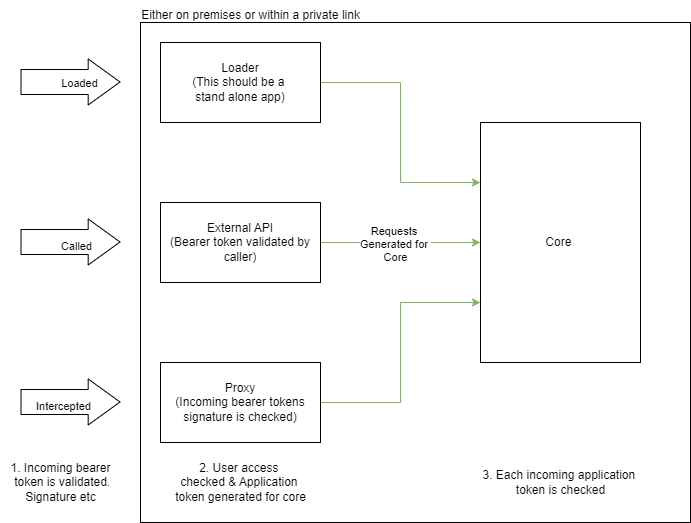

The diagram above was exported from draw.io. Its source (the exported page's mxGraphModel, read from the mxfile embedded in the PNG):
<mxGraphModel dx="1781" dy="1787" grid="1" gridSize="10" guides="1" tooltips="1" connect="1" arrows="1" fold="1" page="1" pageScale="1" pageWidth="827" pageHeight="1169" math="0" shadow="0">
  <root>
    <mxCell id="0" />
    <mxCell id="1" parent="0" />
    <mxCell id="3Dhztk82k7ca_5codmy7-19" value="" style="rounded=0;whiteSpace=wrap;html=1;" vertex="1" parent="1">
      <mxGeometry x="60" y="20" width="550" height="500" as="geometry" />
    </mxCell>
    <mxCell id="3Dhztk82k7ca_5codmy7-8" style="edgeStyle=orthogonalEdgeStyle;rounded=0;orthogonalLoop=1;jettySize=auto;html=1;entryX=0;entryY=0.75;entryDx=0;entryDy=0;fillColor=#d5e8d4;strokeColor=#82b366;" edge="1" parent="1" source="3Dhztk82k7ca_5codmy7-1" target="3Dhztk82k7ca_5codmy7-2">
      <mxGeometry relative="1" as="geometry" />
    </mxCell>
    <mxCell id="3Dhztk82k7ca_5codmy7-1" value="Proxy&lt;div&gt;(Incoming bearer tokens signature is checked)&lt;/div&gt;" style="rounded=0;whiteSpace=wrap;html=1;" vertex="1" parent="1">
      <mxGeometry x="80" y="360" width="160" height="80" as="geometry" />
    </mxCell>
    <mxCell id="3Dhztk82k7ca_5codmy7-2" value="Core&amp;nbsp;" style="rounded=0;whiteSpace=wrap;html=1;" vertex="1" parent="1">
      <mxGeometry x="400" y="120" width="160" height="240" as="geometry" />
    </mxCell>
    <mxCell id="3Dhztk82k7ca_5codmy7-9" style="edgeStyle=orthogonalEdgeStyle;rounded=0;orthogonalLoop=1;jettySize=auto;html=1;entryX=0;entryY=0.5;entryDx=0;entryDy=0;fillColor=#d5e8d4;strokeColor=#82b366;" edge="1" parent="1" source="3Dhztk82k7ca_5codmy7-3" target="3Dhztk82k7ca_5codmy7-2">
      <mxGeometry relative="1" as="geometry" />
    </mxCell>
    <mxCell id="3Dhztk82k7ca_5codmy7-15" value="Requests&amp;nbsp;&lt;div&gt;Generated for&amp;nbsp;&lt;/div&gt;&lt;div&gt;Core&lt;/div&gt;" style="edgeLabel;html=1;align=center;verticalAlign=middle;resizable=0;points=[];" vertex="1" connectable="0" parent="3Dhztk82k7ca_5codmy7-9">
      <mxGeometry x="-0.0812" y="-1" relative="1" as="geometry">
        <mxPoint as="offset" />
      </mxGeometry>
    </mxCell>
    <mxCell id="3Dhztk82k7ca_5codmy7-3" value="External API&lt;div&gt;(Bearer token validated by caller)&lt;/div&gt;" style="rounded=0;whiteSpace=wrap;html=1;" vertex="1" parent="1">
      <mxGeometry x="80" y="200" width="160" height="80" as="geometry" />
    </mxCell>
    <mxCell id="3Dhztk82k7ca_5codmy7-10" style="edgeStyle=orthogonalEdgeStyle;rounded=0;orthogonalLoop=1;jettySize=auto;html=1;entryX=0;entryY=0.25;entryDx=0;entryDy=0;fillColor=#d5e8d4;strokeColor=#82b366;" edge="1" parent="1" source="3Dhztk82k7ca_5codmy7-4" target="3Dhztk82k7ca_5codmy7-2">
      <mxGeometry relative="1" as="geometry" />
    </mxCell>
    <mxCell id="3Dhztk82k7ca_5codmy7-4" value="Loader&lt;div&gt;(This should be a&amp;nbsp;&lt;/div&gt;&lt;div&gt;stand alone app)&lt;/div&gt;" style="rounded=0;whiteSpace=wrap;html=1;" vertex="1" parent="1">
      <mxGeometry x="80" y="40" width="160" height="80" as="geometry" />
    </mxCell>
    <mxCell id="3Dhztk82k7ca_5codmy7-5" value="" style="shape=flexArrow;endArrow=classic;html=1;rounded=0;width=25;endSize=10.27;" edge="1" parent="1">
      <mxGeometry width="50" height="50" relative="1" as="geometry">
        <mxPoint x="-60" y="399.5" as="sourcePoint" />
        <mxPoint x="40" y="399.5" as="targetPoint" />
      </mxGeometry>
    </mxCell>
    <mxCell id="3Dhztk82k7ca_5codmy7-11" value="Intercepted" style="edgeLabel;html=1;align=center;verticalAlign=middle;resizable=0;points=[];" vertex="1" connectable="0" parent="3Dhztk82k7ca_5codmy7-5">
      <mxGeometry x="-0.16" y="-3" relative="1" as="geometry">
        <mxPoint y="1" as="offset" />
      </mxGeometry>
    </mxCell>
    <mxCell id="3Dhztk82k7ca_5codmy7-6" value="" style="shape=flexArrow;endArrow=classic;html=1;rounded=0;width=25;endSize=10.27;" edge="1" parent="1">
      <mxGeometry width="50" height="50" relative="1" as="geometry">
        <mxPoint x="-60" y="239.5" as="sourcePoint" />
        <mxPoint x="40" y="239.5" as="targetPoint" />
      </mxGeometry>
    </mxCell>
    <mxCell id="3Dhztk82k7ca_5codmy7-12" value="Called" style="edgeLabel;html=1;align=center;verticalAlign=middle;resizable=0;points=[];" vertex="1" connectable="0" parent="3Dhztk82k7ca_5codmy7-6">
      <mxGeometry x="0.1" y="-3" relative="1" as="geometry">
        <mxPoint y="1" as="offset" />
      </mxGeometry>
    </mxCell>
    <mxCell id="3Dhztk82k7ca_5codmy7-7" value="" style="shape=flexArrow;endArrow=classic;html=1;rounded=0;width=25;endSize=10.27;" edge="1" parent="1">
      <mxGeometry width="50" height="50" relative="1" as="geometry">
        <mxPoint x="-60" y="79.5" as="sourcePoint" />
        <mxPoint x="40" y="79.5" as="targetPoint" />
      </mxGeometry>
    </mxCell>
    <mxCell id="3Dhztk82k7ca_5codmy7-13" value="Loaded" style="edgeLabel;html=1;align=center;verticalAlign=middle;resizable=0;points=[];" vertex="1" connectable="0" parent="3Dhztk82k7ca_5codmy7-7">
      <mxGeometry x="0.16" y="-5" relative="1" as="geometry">
        <mxPoint y="-4" as="offset" />
      </mxGeometry>
    </mxCell>
    <mxCell id="3Dhztk82k7ca_5codmy7-16" value="1. Incoming bearer&lt;div&gt;&amp;nbsp;token is validated.&lt;/div&gt;&lt;div&gt;Signature etc&lt;/div&gt;" style="text;html=1;align=center;verticalAlign=middle;resizable=0;points=[];autosize=1;strokeColor=none;fillColor=none;" vertex="1" parent="1">
      <mxGeometry x="-80" y="450" width="120" height="60" as="geometry" />
    </mxCell>
    <mxCell id="3Dhztk82k7ca_5codmy7-17" value="2. User access&amp;nbsp;&lt;div&gt;checked &amp;amp; Application&amp;nbsp;&lt;/div&gt;&lt;div&gt;token generated for core&lt;/div&gt;" style="text;html=1;align=center;verticalAlign=middle;resizable=0;points=[];autosize=1;strokeColor=none;fillColor=none;" vertex="1" parent="1">
      <mxGeometry x="85" y="450" width="150" height="60" as="geometry" />
    </mxCell>
    <mxCell id="3Dhztk82k7ca_5codmy7-18" value="3. Each incoming application&amp;nbsp;&lt;div&gt;token is checked&lt;/div&gt;" style="text;html=1;align=center;verticalAlign=middle;resizable=0;points=[];autosize=1;strokeColor=none;fillColor=none;" vertex="1" parent="1">
      <mxGeometry x="390" y="460" width="180" height="40" as="geometry" />
    </mxCell>
    <mxCell id="3Dhztk82k7ca_5codmy7-20" value="Either on premises or within a private link" style="text;html=1;align=center;verticalAlign=middle;resizable=0;points=[];autosize=1;strokeColor=none;fillColor=none;" vertex="1" parent="1">
      <mxGeometry x="50" y="-2" width="240" height="30" as="geometry" />
    </mxCell>
  </root>
</mxGraphModel>